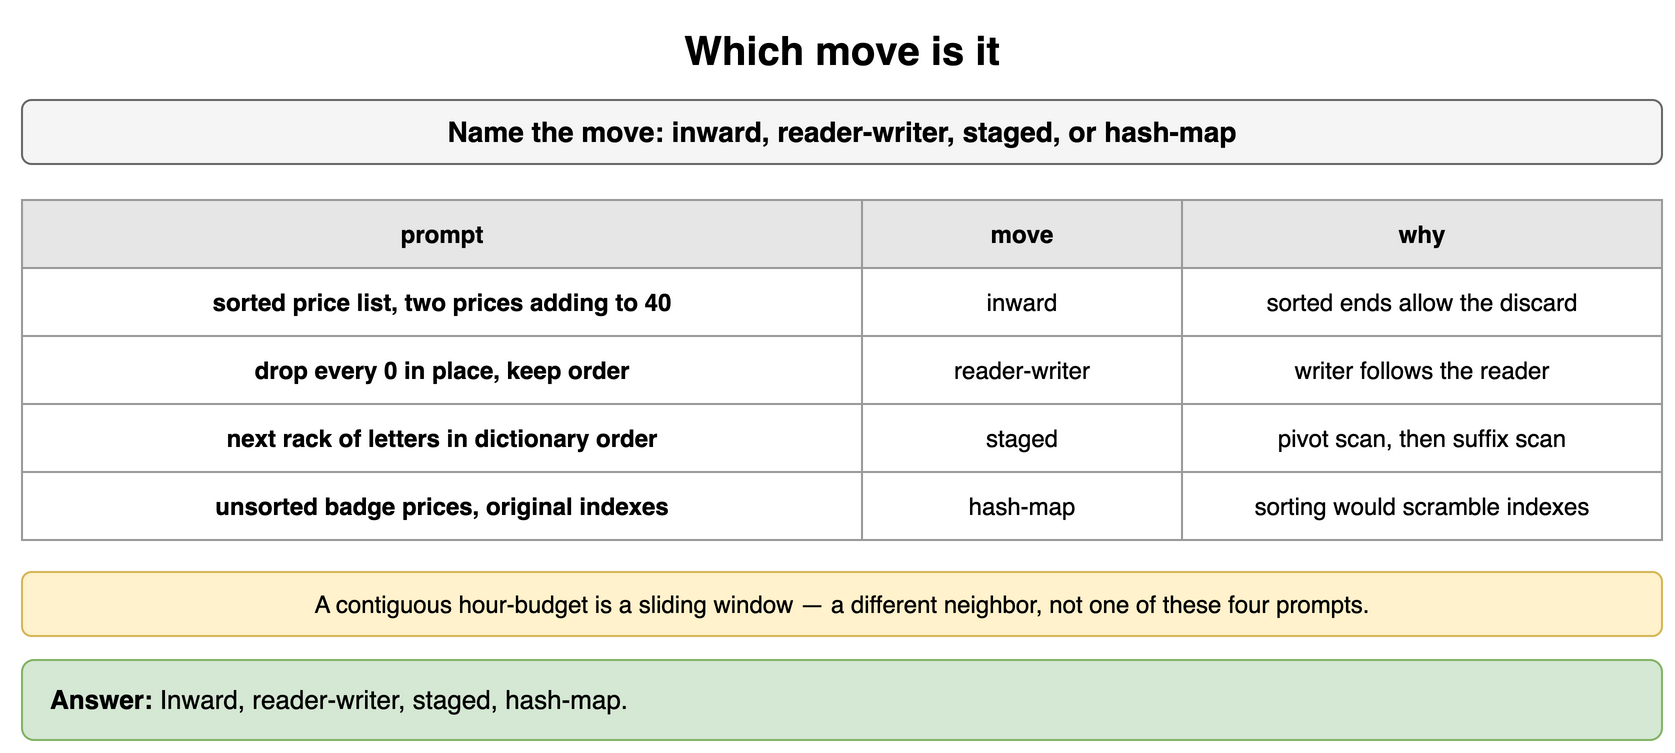

The diagram above was exported from draw.io. Its source (the exported page's mxGraphModel, read from the mxfile embedded in the PNG):
<mxGraphModel dx="900" dy="384" grid="1" gridSize="10" guides="1" tooltips="1" connect="1" arrows="1" fold="1" page="1" pageScale="1" pageWidth="900" pageHeight="384" math="0" shadow="0">
  <root>
    <mxCell id="0" />
    <mxCell id="1" parent="0" />
    <mxCell id="u81" value="Which move is it" style="text;html=1;align=center;verticalAlign=middle;whiteSpace=wrap;fontSize=20;fontStyle=1;" vertex="1" parent="1">
      <mxGeometry x="40" y="10" width="820" height="30" as="geometry" />
    </mxCell>
    <mxCell id="u82" value="Name the move: inward, reader-writer, staged, or hash-map" style="rounded=1;whiteSpace=wrap;html=1;fillColor=#f5f5f5;strokeColor=#666666;fontStyle=1;fontSize=14;" vertex="1" parent="1">
      <mxGeometry x="40" y="50" width="820" height="32" as="geometry" />
    </mxCell>
    <mxCell id="u83" value="prompt" style="whiteSpace=wrap;html=1;fillColor=#e6e6e6;strokeColor=#999999;fontStyle=1;fontSize=12;" vertex="1" parent="1">
      <mxGeometry x="40" y="100" width="420" height="34" as="geometry" />
    </mxCell>
    <mxCell id="u84" value="move" style="whiteSpace=wrap;html=1;fillColor=#e6e6e6;strokeColor=#999999;fontStyle=1;fontSize=12;" vertex="1" parent="1">
      <mxGeometry x="460" y="100" width="160" height="34" as="geometry" />
    </mxCell>
    <mxCell id="u85" value="why" style="whiteSpace=wrap;html=1;fillColor=#e6e6e6;strokeColor=#999999;fontStyle=1;fontSize=12;" vertex="1" parent="1">
      <mxGeometry x="620" y="100" width="240" height="34" as="geometry" />
    </mxCell>
    <mxCell id="u86" value="sorted price list, two prices adding to 40" style="whiteSpace=wrap;html=1;strokeColor=#999999;fontSize=12;fillColor=#ffffff;fontStyle=1;" vertex="1" parent="1">
      <mxGeometry x="40" y="134" width="420" height="34" as="geometry" />
    </mxCell>
    <mxCell id="u87" value="inward" style="whiteSpace=wrap;html=1;strokeColor=#999999;fontSize=12;fillColor=#ffffff;" vertex="1" parent="1">
      <mxGeometry x="460" y="134" width="160" height="34" as="geometry" />
    </mxCell>
    <mxCell id="u88" value="sorted ends allow the discard" style="whiteSpace=wrap;html=1;strokeColor=#999999;fontSize=12;fillColor=#ffffff;" vertex="1" parent="1">
      <mxGeometry x="620" y="134" width="240" height="34" as="geometry" />
    </mxCell>
    <mxCell id="u89" value="drop every 0 in place, keep order" style="whiteSpace=wrap;html=1;strokeColor=#999999;fontSize=12;fillColor=#ffffff;fontStyle=1;" vertex="1" parent="1">
      <mxGeometry x="40" y="168" width="420" height="34" as="geometry" />
    </mxCell>
    <mxCell id="u810" value="reader-writer" style="whiteSpace=wrap;html=1;strokeColor=#999999;fontSize=12;fillColor=#ffffff;" vertex="1" parent="1">
      <mxGeometry x="460" y="168" width="160" height="34" as="geometry" />
    </mxCell>
    <mxCell id="u811" value="writer follows the reader" style="whiteSpace=wrap;html=1;strokeColor=#999999;fontSize=12;fillColor=#ffffff;" vertex="1" parent="1">
      <mxGeometry x="620" y="168" width="240" height="34" as="geometry" />
    </mxCell>
    <mxCell id="u812" value="next rack of letters in dictionary order" style="whiteSpace=wrap;html=1;strokeColor=#999999;fontSize=12;fillColor=#ffffff;fontStyle=1;" vertex="1" parent="1">
      <mxGeometry x="40" y="202" width="420" height="34" as="geometry" />
    </mxCell>
    <mxCell id="u813" value="staged" style="whiteSpace=wrap;html=1;strokeColor=#999999;fontSize=12;fillColor=#ffffff;" vertex="1" parent="1">
      <mxGeometry x="460" y="202" width="160" height="34" as="geometry" />
    </mxCell>
    <mxCell id="u814" value="pivot scan, then suffix scan" style="whiteSpace=wrap;html=1;strokeColor=#999999;fontSize=12;fillColor=#ffffff;" vertex="1" parent="1">
      <mxGeometry x="620" y="202" width="240" height="34" as="geometry" />
    </mxCell>
    <mxCell id="u815" value="unsorted badge prices, original indexes" style="whiteSpace=wrap;html=1;strokeColor=#999999;fontSize=12;fillColor=#ffffff;fontStyle=1;" vertex="1" parent="1">
      <mxGeometry x="40" y="236" width="420" height="34" as="geometry" />
    </mxCell>
    <mxCell id="u816" value="hash-map" style="whiteSpace=wrap;html=1;strokeColor=#999999;fontSize=12;fillColor=#ffffff;" vertex="1" parent="1">
      <mxGeometry x="460" y="236" width="160" height="34" as="geometry" />
    </mxCell>
    <mxCell id="u817" value="sorting would scramble indexes" style="whiteSpace=wrap;html=1;strokeColor=#999999;fontSize=12;fillColor=#ffffff;" vertex="1" parent="1">
      <mxGeometry x="620" y="236" width="240" height="34" as="geometry" />
    </mxCell>
    <mxCell id="u818" value="A contiguous hour-budget is a sliding window — a different neighbor, not one of these four prompts." style="rounded=1;whiteSpace=wrap;html=1;fillColor=#fff2cc;strokeColor=#d6b656;fontSize=12;align=center;" vertex="1" parent="1">
      <mxGeometry x="40" y="286" width="820" height="32" as="geometry" />
    </mxCell>
    <mxCell id="u819" value="&lt;b&gt;Answer:&lt;/b&gt; Inward, reader-writer, staged, hash-map." style="rounded=1;whiteSpace=wrap;html=1;fillColor=#d5e8d4;strokeColor=#82b366;fontSize=13;align=left;spacingLeft=12;" vertex="1" parent="1">
      <mxGeometry x="40" y="330" width="820" height="40" as="geometry" />
    </mxCell>
  </root>
</mxGraphModel>